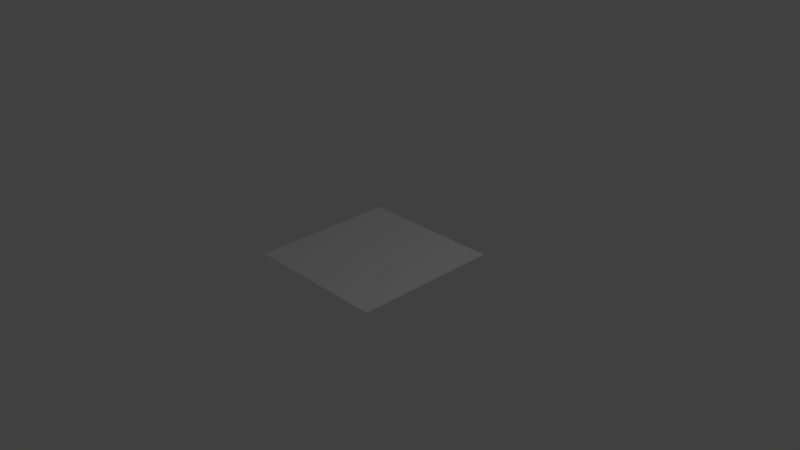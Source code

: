 # Source: teste_montanha.blend  (saved by Blender 2.75.0; exported with 4.5.12 LTS)
import bpy
from mathutils import Matrix  # noqa: F401  (used for matrix-valued properties, if any)

bpy.ops.wm.read_factory_settings(use_empty=True)
scene = bpy.context.scene
scene.name = 'Scene'

# ---- collections
col_collection_1 = bpy.data.collections.new('Collection 1'); scene.collection.children.link(col_collection_1)

# ---- world
world_world = bpy.data.worlds.new('World'); scene.world = world_world
world_world.color = (0.05088, 0.05088, 0.05088)
world_world.use_sun_shadow = False
world_world.sun_shadow_jitter_overblur = 0.0
world_world.cycles.sampling_method = 'MANUAL'
world_world.cycles.sample_map_resolution = 256

# ---- cameras
cam_camera = bpy.data.cameras.new('Camera')
cam_camera.clip_end = 100.0
cam_camera.lens = 35.0
cam_camera.sensor_width = 32.0
cam_camera.sensor_height = 18.0
cam_camera.ortho_scale = 7.314
cam_camera.dof.focus_distance = 0.0
cam_camera.dof.aperture_fstop = 128.0

# ---- lights
light_lamp = bpy.data.lights.new('Lamp', 'POINT')
light_lamp.transmission_factor = 0.0
light_lamp.cutoff_distance = 30.0
light_lamp.energy = 100.0
light_lamp.shadow_buffer_clip_start = 1.001
light_lamp.shadow_soft_size = 0.1
light_lamp.shadow_maximum_resolution = 0.006
light_lamp.use_absolute_resolution = True
light_lamp.cycles.use_multiple_importance_sampling = False

# ---- meshes
me_plane = bpy.data.meshes.new('Plane')
me_plane.from_pydata([(-1.0, -1.0, 0.0), (1.0, -1.0, 0.0), (-1.0, 1.0, 0.0), (1.0, 1.0, 0.0), (-1.0, 0.7295, 0.0), (1.0, 0.7295, 0.0), (0.0, -1.0, 0.0), (0.0, 1.0, 0.0), (0.0, 0.7295, 0.0), (-1.0, 0.4521, 0.0), (1.0, 0.4521, 0.0), (0.0, 0.4521, 0.0), (-1.0, 0.2156, 0.0), (1.0, 0.2156, 0.0), (0.0, 0.2156, 0.0), (0.2705, -1.0, 0.0), (0.2705, 1.0, 0.0), (0.2705, 0.7295, 0.0), (0.2705, 0.4521, 0.0), (0.2705, 0.2156, 0.0), (1.0, 0.3338, 0.0), (0.0, 0.3338, 0.0), (-1.0, 0.3338, 0.0), (0.2705, 0.3338, 0.0), (-1.0, 0.02665, 0.0), (1.0, 0.02665, 0.0), (0.0, 0.02665, 0.0), (0.2705, 0.02665, 0.0), (-1.0, -0.2096, 0.0), (1.0, -0.2096, 0.0), (0.0, -0.2096, 0.0), (0.2705, -0.2096, 0.0), (1.0, 0.5745, 0.0), (0.0, 0.5745, 0.0), (-1.0, 0.5745, 0.0), (0.2705, 0.5745, 0.0), (1.0, 0.8648, 0.0), (-1.0, 0.8648, 0.0), (0.0, 0.8648, 0.0), (0.2705, 0.8648, 0.0), (0.486, -1.0, 0.0), (0.486, 1.0, 0.0), (0.486, 0.7295, 0.0), (0.486, 0.4521, 0.0), (0.486, 0.2156, 0.0), (0.486, 0.3338, 0.0), (0.486, 0.02665, 0.0), (0.486, -0.2096, 0.0), (0.486, 0.5745, 0.0), (0.486, 0.8648, 0.0), (0.743, -1.0, 0.0), (0.743, 1.0, 0.0), (0.743, 0.7295, 0.0), (0.743, 0.4521, 0.0), (0.743, 0.2156, 0.0), (0.743, 0.3338, 0.0), (0.743, 0.02665, 0.0), (0.743, -0.2096, 0.0), (0.743, 0.5745, 0.0), (0.743, 0.8648, 0.0), (-0.2541, 1.0, 0.0), (-0.2541, 0.7295, 0.0), (-0.2541, -1.0, 0.0), (-0.2541, 0.4521, 0.0), (-0.2541, 0.2156, 0.0), (-0.2541, 0.3338, 0.0), (-0.2541, 0.02665, 0.0), (-0.2541, -0.2096, 0.0), (-0.2541, 0.5745, 0.0), (-0.2541, 0.8648, 0.0), (-0.453, 1.0, 0.0), (-0.453, 0.7295, 0.0), (-0.453, 0.4521, 0.0), (-0.453, 0.2156, 0.0), (-0.453, 0.3338, 0.0), (-0.453, 0.02665, 0.0), (-0.453, -0.2096, 0.0), (-0.453, 0.5745, 0.0), (-0.453, 0.8648, 0.0), (-0.453, -1.0, 0.0), (-0.7016, 1.0, 0.0), (-0.7016, 0.7295, 0.0), (-0.7016, 0.4521, 0.0), (-0.7016, 0.2156, 0.0), (-0.7016, 0.3338, 0.0), (-0.7016, 0.02665, 0.0), (-0.7016, -0.2096, 0.0), (-0.7016, 0.5745, 0.0), (-0.7016, 0.8648, 0.0), (-0.7016, -1.0, 0.0), (-1.0, -0.4731, 0.0), (1.0, -0.4731, 0.0), (0.0, -0.4731, 0.0), (0.2705, -0.4731, 0.0), (0.486, -0.4731, 0.0), (0.743, -0.4731, 0.0), (-0.2541, -0.4731, 0.0), (-0.453, -0.4731, 0.0), (-0.7016, -0.4731, 0.0), (-1.0, -0.7365, 0.0), (1.0, -0.7365, 0.0), (0.0, -0.7365, 0.0), (0.2705, -0.7365, 0.0), (0.486, -0.7365, 0.0), (0.743, -0.7365, 0.0), (-0.2541, -0.7365, 0.0), (-0.453, -0.7365, 0.0), (-0.7016, -0.7365, 0.0)], [], [(59, 36, 3, 51), (58, 32, 5, 52), (68, 33, 8, 61), (69, 38, 7, 60), (65, 21, 11, 63), (55, 20, 10, 53), (56, 25, 13, 54), (66, 26, 14, 64), (26, 27, 19, 14), (21, 23, 18, 11), (33, 35, 17, 8), (38, 39, 16, 7), (14, 19, 23, 21), (54, 13, 20, 55), (64, 14, 21, 65), (30, 31, 27, 26), (67, 30, 26, 66), (57, 29, 25, 56), (95, 91, 29, 57), (96, 92, 30, 67), (92, 93, 31, 30), (11, 18, 35, 33), (63, 11, 33, 68), (53, 10, 32, 58), (8, 17, 39, 38), (61, 8, 38, 69), (52, 5, 36, 59), (17, 42, 49, 39), (18, 43, 48, 35), (93, 94, 47, 31), (31, 47, 46, 27), (19, 44, 45, 23), (27, 46, 44, 19), (23, 45, 43, 18), (35, 48, 42, 17), (39, 49, 41, 16), (42, 52, 59, 49), (43, 53, 58, 48), (94, 95, 57, 47), (47, 57, 56, 46), (44, 54, 55, 45), (46, 56, 54, 44), (45, 55, 53, 43), (48, 58, 52, 42), (49, 59, 51, 41), (71, 61, 69, 78), (72, 63, 68, 77), (97, 96, 67, 76), (76, 67, 66, 75), (73, 64, 65, 74), (75, 66, 64, 73), (74, 65, 63, 72), (78, 69, 60, 70), (77, 68, 61, 71), (87, 77, 71, 81), (88, 78, 70, 80), (84, 74, 72, 82), (85, 75, 73, 83), (83, 73, 74, 84), (86, 76, 75, 85), (98, 97, 76, 86), (82, 72, 77, 87), (81, 71, 78, 88), (4, 81, 88, 37), (9, 82, 87, 34), (90, 98, 86, 28), (28, 86, 85, 24), (12, 83, 84, 22), (24, 85, 83, 12), (22, 84, 82, 9), (37, 88, 80, 2), (34, 87, 81, 4), (99, 107, 98, 90), (107, 106, 97, 98), (106, 105, 96, 97), (103, 104, 95, 94), (102, 103, 94, 93), (101, 102, 93, 92), (105, 101, 92, 96), (104, 100, 91, 95), (50, 1, 100, 104), (62, 6, 101, 105), (6, 15, 102, 101), (15, 40, 103, 102), (40, 50, 104, 103), (79, 62, 105, 106), (89, 79, 106, 107), (0, 89, 107, 99)])
me_plane.use_remesh_preserve_volume = False
me_plane.use_remesh_preserve_attributes = False
me_plane.use_mirror_vertex_groups = False
me_plane.update()

# ---- objects
ob_plane = bpy.data.objects.new('Plane', me_plane)
ob_lamp = bpy.data.objects.new('Lamp', light_lamp)
ob_camera = bpy.data.objects.new('Camera', cam_camera)

# ---- transforms, parenting, visibility, modifiers, constraints
ob_plane.location = (0.0, 0.0, 0.0)
ob_plane.lineart.crease_threshold = 0.0
ob_lamp.location = (4.076, 1.005, 5.904)
ob_lamp.rotation_euler = (0.6503, 0.05522, 1.866)
ob_lamp.lock_rotations_4d = False
ob_lamp.empty_display_type = 'ARROWS'
ob_lamp.color = (0.0, 0.0, 0.0, 0.0)
ob_lamp.lineart.crease_threshold = 0.0
ob_camera.location = (7.481, -6.508, 5.344)
ob_camera.rotation_euler = (1.109, 0.01082, 0.8149)
ob_camera.lock_rotations_4d = False
ob_camera.empty_display_type = 'ARROWS'
ob_camera.color = (0.0, 0.0, 0.0, 0.0)
ob_camera.display_type = 'WIRE'
ob_camera.lineart.crease_threshold = 0.0

# ---- collection membership
col_collection_1.objects.link(ob_plane)
col_collection_1.objects.link(ob_lamp)
col_collection_1.objects.link(ob_camera)

# ---- scene / render settings (as saved in the file)
scene.camera = ob_camera
scene.frame_start = 1; scene.frame_end = 250; scene.frame_set(1)
scene.render.engine = 'BLENDER_EEVEE_NEXT'
scene.render.resolution_percentage = 50
scene.render.dither_intensity = 0.0
scene.cycles.use_denoising = False
scene.cycles.samples = 10
scene.cycles.sampling_pattern = 'TABULATED_SOBOL'
scene.cycles.light_sampling_threshold = 0.0
scene.cycles.use_adaptive_sampling = False
scene.cycles.use_light_tree = False
scene.cycles.blur_glossy = 0.0
scene.cycles.pixel_filter_type = 'GAUSSIAN'
scene.cycles.sample_clamp_indirect = 0.0
scene.view_settings.view_transform = 'Standard'
bpy.context.view_layer.update()
